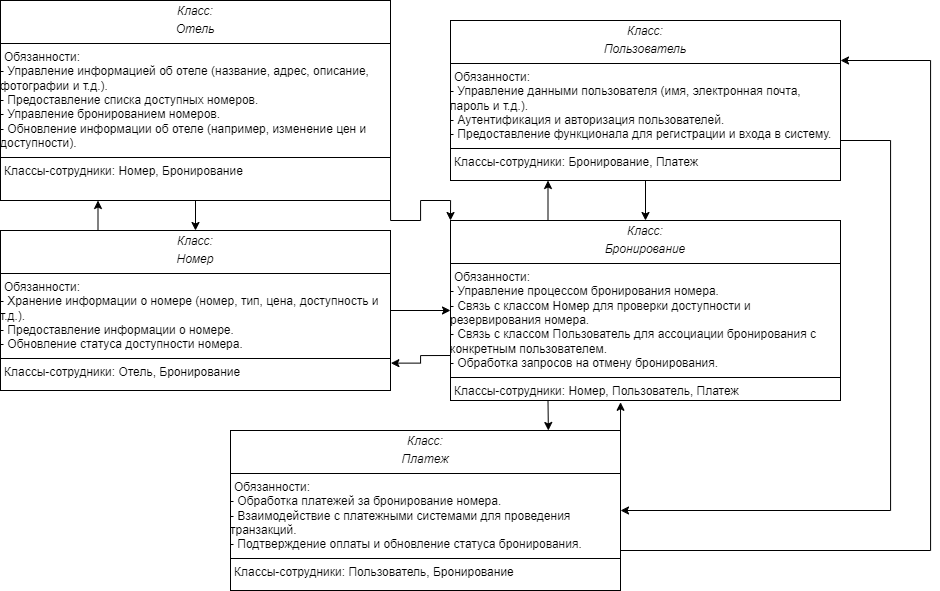

The diagram above was exported from draw.io. Its source (the exported page's mxGraphModel, read from the mxfile embedded in the PNG):
<mxGraphModel dx="1957" dy="846" grid="1" gridSize="10" guides="1" tooltips="1" connect="1" arrows="1" fold="1" page="1" pageScale="1" pageWidth="827" pageHeight="1169" math="0" shadow="0">
  <root>
    <mxCell id="0" />
    <mxCell id="1" parent="0" />
    <mxCell id="Zp-uNRKAmezHpQP8T2ZW-10" style="edgeStyle=orthogonalEdgeStyle;rounded=0;orthogonalLoop=1;jettySize=auto;html=1;exitX=0.5;exitY=1;exitDx=0;exitDy=0;entryX=0.5;entryY=0;entryDx=0;entryDy=0;" edge="1" parent="1" source="Zp-uNRKAmezHpQP8T2ZW-5" target="Zp-uNRKAmezHpQP8T2ZW-6">
      <mxGeometry relative="1" as="geometry" />
    </mxCell>
    <mxCell id="Zp-uNRKAmezHpQP8T2ZW-11" style="edgeStyle=orthogonalEdgeStyle;rounded=0;orthogonalLoop=1;jettySize=auto;html=1;exitX=1;exitY=1;exitDx=0;exitDy=0;entryX=0;entryY=0;entryDx=0;entryDy=0;" edge="1" parent="1" source="Zp-uNRKAmezHpQP8T2ZW-5" target="Zp-uNRKAmezHpQP8T2ZW-8">
      <mxGeometry relative="1" as="geometry" />
    </mxCell>
    <mxCell id="Zp-uNRKAmezHpQP8T2ZW-5" value="&lt;p style=&quot;margin:0px;margin-top:4px;text-align:center;&quot;&gt;&lt;i&gt;Класс:&lt;/i&gt;&lt;/p&gt;&lt;p style=&quot;margin:0px;margin-top:4px;text-align:center;&quot;&gt;&lt;i&gt;Отель&lt;/i&gt;&lt;/p&gt;&lt;hr size=&quot;1&quot; style=&quot;border-style:solid;&quot;&gt;&lt;p style=&quot;margin:0px;margin-left:4px;&quot;&gt;Обязанности:&lt;/p&gt;&lt;div&gt;&lt;div&gt;- Управление информацией об отеле (название, адрес, описание, фотографии и т.д.).&lt;/div&gt;&lt;div&gt;- Предоставление списка доступных номеров.&lt;/div&gt;&lt;div&gt;- Управление бронированием номеров.&lt;/div&gt;&lt;div&gt;- Обновление информации об отеле (например, изменение цен и доступности).&lt;/div&gt;&lt;/div&gt;&lt;hr size=&quot;1&quot; style=&quot;border-style:solid;&quot;&gt;&lt;p style=&quot;margin:0px;margin-left:4px;&quot;&gt;Классы-сотрудники: Номер, Бронирование&lt;br&gt;&lt;/p&gt;" style="verticalAlign=top;align=left;overflow=fill;html=1;whiteSpace=wrap;" vertex="1" parent="1">
      <mxGeometry x="80" y="80" width="390" height="200" as="geometry" />
    </mxCell>
    <mxCell id="Zp-uNRKAmezHpQP8T2ZW-12" style="edgeStyle=orthogonalEdgeStyle;rounded=0;orthogonalLoop=1;jettySize=auto;html=1;exitX=1;exitY=0.5;exitDx=0;exitDy=0;entryX=0;entryY=0.5;entryDx=0;entryDy=0;" edge="1" parent="1" source="Zp-uNRKAmezHpQP8T2ZW-6" target="Zp-uNRKAmezHpQP8T2ZW-8">
      <mxGeometry relative="1" as="geometry" />
    </mxCell>
    <mxCell id="Zp-uNRKAmezHpQP8T2ZW-20" style="edgeStyle=orthogonalEdgeStyle;rounded=0;orthogonalLoop=1;jettySize=auto;html=1;exitX=0.25;exitY=0;exitDx=0;exitDy=0;entryX=0.25;entryY=1;entryDx=0;entryDy=0;" edge="1" parent="1" source="Zp-uNRKAmezHpQP8T2ZW-6" target="Zp-uNRKAmezHpQP8T2ZW-5">
      <mxGeometry relative="1" as="geometry" />
    </mxCell>
    <mxCell id="Zp-uNRKAmezHpQP8T2ZW-6" value="&lt;p style=&quot;margin:0px;margin-top:4px;text-align:center;&quot;&gt;&lt;i&gt;Класс:&lt;/i&gt;&lt;/p&gt;&lt;p style=&quot;margin:0px;margin-top:4px;text-align:center;&quot;&gt;&lt;i&gt;Номер&lt;/i&gt;&lt;/p&gt;&lt;hr size=&quot;1&quot; style=&quot;border-style:solid;&quot;&gt;&lt;p style=&quot;margin:0px;margin-left:4px;&quot;&gt;Обязанности:&lt;/p&gt;&lt;div&gt;&lt;div&gt;- Хранение информации о номере (номер, тип, цена, доступность и т.д.).&lt;/div&gt;&lt;div&gt;- Предоставление информации о номере.&lt;/div&gt;&lt;div&gt;- Обновление статуса доступности номера.&lt;/div&gt;&lt;/div&gt;&lt;hr size=&quot;1&quot; style=&quot;border-style:solid;&quot;&gt;&lt;p style=&quot;margin:0px;margin-left:4px;&quot;&gt;Классы-сотрудники: Отель, Бронирование&lt;br&gt;&lt;/p&gt;" style="verticalAlign=top;align=left;overflow=fill;html=1;whiteSpace=wrap;" vertex="1" parent="1">
      <mxGeometry x="80" y="310" width="390" height="160" as="geometry" />
    </mxCell>
    <mxCell id="Zp-uNRKAmezHpQP8T2ZW-13" style="edgeStyle=orthogonalEdgeStyle;rounded=0;orthogonalLoop=1;jettySize=auto;html=1;exitX=1;exitY=0.75;exitDx=0;exitDy=0;entryX=1;entryY=0.5;entryDx=0;entryDy=0;" edge="1" parent="1" source="Zp-uNRKAmezHpQP8T2ZW-7" target="Zp-uNRKAmezHpQP8T2ZW-9">
      <mxGeometry relative="1" as="geometry">
        <mxPoint x="1000" y="630" as="targetPoint" />
        <Array as="points">
          <mxPoint x="970" y="220" />
          <mxPoint x="970" y="590" />
        </Array>
      </mxGeometry>
    </mxCell>
    <mxCell id="Zp-uNRKAmezHpQP8T2ZW-14" style="edgeStyle=orthogonalEdgeStyle;rounded=0;orthogonalLoop=1;jettySize=auto;html=1;exitX=0.5;exitY=1;exitDx=0;exitDy=0;entryX=0.5;entryY=0;entryDx=0;entryDy=0;" edge="1" parent="1" source="Zp-uNRKAmezHpQP8T2ZW-7" target="Zp-uNRKAmezHpQP8T2ZW-8">
      <mxGeometry relative="1" as="geometry" />
    </mxCell>
    <mxCell id="Zp-uNRKAmezHpQP8T2ZW-7" value="&lt;p style=&quot;margin:0px;margin-top:4px;text-align:center;&quot;&gt;&lt;i&gt;Класс:&lt;/i&gt;&lt;/p&gt;&lt;p style=&quot;margin:0px;margin-top:4px;text-align:center;&quot;&gt;&lt;i&gt;Пользователь&lt;/i&gt;&lt;/p&gt;&lt;hr size=&quot;1&quot; style=&quot;border-style:solid;&quot;&gt;&lt;p style=&quot;margin:0px;margin-left:4px;&quot;&gt;Обязанности:&lt;/p&gt;&lt;div&gt;&lt;div&gt;- Управление данными пользователя (имя, электронная почта, пароль и т.д.).&lt;/div&gt;&lt;div&gt;- Аутентификация и авторизация пользователей.&lt;/div&gt;&lt;div&gt;- Предоставление функционала для регистрации и входа в систему.&lt;/div&gt;&lt;/div&gt;&lt;hr size=&quot;1&quot; style=&quot;border-style:solid;&quot;&gt;&lt;p style=&quot;margin:0px;margin-left:4px;&quot;&gt;Классы-сотрудники:&amp;nbsp;Бронирование, Платеж&lt;br&gt;&lt;/p&gt;" style="verticalAlign=top;align=left;overflow=fill;html=1;whiteSpace=wrap;" vertex="1" parent="1">
      <mxGeometry x="530" y="100" width="390" height="160" as="geometry" />
    </mxCell>
    <mxCell id="Zp-uNRKAmezHpQP8T2ZW-16" style="edgeStyle=orthogonalEdgeStyle;rounded=0;orthogonalLoop=1;jettySize=auto;html=1;exitX=0.25;exitY=0;exitDx=0;exitDy=0;entryX=0.25;entryY=1;entryDx=0;entryDy=0;" edge="1" parent="1" source="Zp-uNRKAmezHpQP8T2ZW-8" target="Zp-uNRKAmezHpQP8T2ZW-7">
      <mxGeometry relative="1" as="geometry" />
    </mxCell>
    <mxCell id="Zp-uNRKAmezHpQP8T2ZW-8" value="&lt;p style=&quot;margin:0px;margin-top:4px;text-align:center;&quot;&gt;&lt;i&gt;Класс:&lt;/i&gt;&lt;/p&gt;&lt;p style=&quot;margin:0px;margin-top:4px;text-align:center;&quot;&gt;&lt;i&gt;Бронирование&lt;/i&gt;&lt;/p&gt;&lt;hr size=&quot;1&quot; style=&quot;border-style:solid;&quot;&gt;&lt;p style=&quot;margin:0px;margin-left:4px;&quot;&gt;Обязанности:&lt;/p&gt;&lt;div&gt;&lt;div&gt;- Управление процессом бронирования номера.&lt;/div&gt;&lt;div&gt;- Связь с классом Номер для проверки доступности и резервирования номера.&lt;/div&gt;&lt;div&gt;- Связь с классом Пользователь для ассоциации бронирования с конкретным пользователем.&lt;/div&gt;&lt;div&gt;- Обработка запросов на отмену бронирования.&lt;/div&gt;&lt;/div&gt;&lt;hr size=&quot;1&quot; style=&quot;border-style:solid;&quot;&gt;&lt;p style=&quot;margin:0px;margin-left:4px;&quot;&gt;Классы-сотрудники: Номер, Пользователь, Платеж&lt;br&gt;&lt;/p&gt;" style="verticalAlign=top;align=left;overflow=fill;html=1;whiteSpace=wrap;" vertex="1" parent="1">
      <mxGeometry x="530" y="300" width="390" height="180" as="geometry" />
    </mxCell>
    <mxCell id="Zp-uNRKAmezHpQP8T2ZW-18" style="edgeStyle=orthogonalEdgeStyle;rounded=0;orthogonalLoop=1;jettySize=auto;html=1;exitX=1;exitY=0.75;exitDx=0;exitDy=0;entryX=1;entryY=0.25;entryDx=0;entryDy=0;" edge="1" parent="1" source="Zp-uNRKAmezHpQP8T2ZW-9" target="Zp-uNRKAmezHpQP8T2ZW-7">
      <mxGeometry relative="1" as="geometry">
        <Array as="points">
          <mxPoint x="1010" y="630" />
          <mxPoint x="1010" y="140" />
        </Array>
      </mxGeometry>
    </mxCell>
    <mxCell id="Zp-uNRKAmezHpQP8T2ZW-9" value="&lt;p style=&quot;margin:0px;margin-top:4px;text-align:center;&quot;&gt;&lt;i&gt;Класс:&lt;/i&gt;&lt;/p&gt;&lt;p style=&quot;margin:0px;margin-top:4px;text-align:center;&quot;&gt;&lt;i&gt;Платеж&lt;/i&gt;&lt;/p&gt;&lt;hr size=&quot;1&quot; style=&quot;border-style:solid;&quot;&gt;&lt;p style=&quot;margin:0px;margin-left:4px;&quot;&gt;Обязанности:&lt;/p&gt;&lt;div&gt;&lt;div&gt;- Обработка платежей за бронирование номера.&lt;/div&gt;&lt;div&gt;- Взаимодействие с платежными системами для проведения транзакций.&lt;/div&gt;&lt;div&gt;- Подтверждение оплаты и обновление статуса бронирования.&lt;/div&gt;&lt;/div&gt;&lt;hr size=&quot;1&quot; style=&quot;border-style:solid;&quot;&gt;&lt;p style=&quot;margin:0px;margin-left:4px;&quot;&gt;Классы-сотрудники: Пользователь, Бронирование&lt;br&gt;&lt;/p&gt;" style="verticalAlign=top;align=left;overflow=fill;html=1;whiteSpace=wrap;" vertex="1" parent="1">
      <mxGeometry x="310" y="510" width="390" height="160" as="geometry" />
    </mxCell>
    <mxCell id="Zp-uNRKAmezHpQP8T2ZW-15" style="edgeStyle=orthogonalEdgeStyle;rounded=0;orthogonalLoop=1;jettySize=auto;html=1;exitX=0;exitY=0.75;exitDx=0;exitDy=0;entryX=1.001;entryY=0.829;entryDx=0;entryDy=0;entryPerimeter=0;" edge="1" parent="1" source="Zp-uNRKAmezHpQP8T2ZW-8" target="Zp-uNRKAmezHpQP8T2ZW-6">
      <mxGeometry relative="1" as="geometry" />
    </mxCell>
    <mxCell id="Zp-uNRKAmezHpQP8T2ZW-17" style="edgeStyle=orthogonalEdgeStyle;rounded=0;orthogonalLoop=1;jettySize=auto;html=1;exitX=0.25;exitY=1;exitDx=0;exitDy=0;entryX=0.815;entryY=0;entryDx=0;entryDy=0;entryPerimeter=0;" edge="1" parent="1" source="Zp-uNRKAmezHpQP8T2ZW-8" target="Zp-uNRKAmezHpQP8T2ZW-9">
      <mxGeometry relative="1" as="geometry" />
    </mxCell>
    <mxCell id="Zp-uNRKAmezHpQP8T2ZW-19" style="edgeStyle=orthogonalEdgeStyle;rounded=0;orthogonalLoop=1;jettySize=auto;html=1;exitX=1;exitY=0;exitDx=0;exitDy=0;entryX=0.436;entryY=1.01;entryDx=0;entryDy=0;entryPerimeter=0;" edge="1" parent="1" source="Zp-uNRKAmezHpQP8T2ZW-9" target="Zp-uNRKAmezHpQP8T2ZW-8">
      <mxGeometry relative="1" as="geometry" />
    </mxCell>
  </root>
</mxGraphModel>